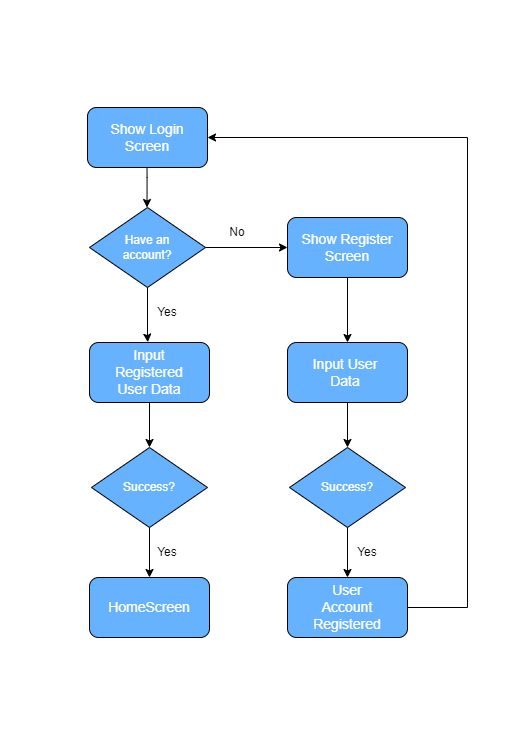

The diagram above was exported from draw.io. Its source (the exported page's mxGraphModel, read from the mxfile embedded in the PNG):
<mxGraphModel dx="959.1" dy="1913.5" grid="1" gridSize="10" guides="1" tooltips="1" connect="1" arrows="1" fold="1" page="1" pageScale="0.3" pageWidth="583" pageHeight="827" math="0" shadow="0">
  <root>
    <mxCell id="0" />
    <mxCell id="1" parent="0" />
    <mxCell id="7AqCdAMVyqH84scFCK5F-1" value="" style="rounded=1;whiteSpace=wrap;html=1;fillColor=#66B2FF;shadow=0;" parent="1" vertex="1">
      <mxGeometry x="261.9" y="-1133.5" width="120" height="60" as="geometry" />
    </mxCell>
    <mxCell id="s7rpPMkKgW2YapH7Y2gd-7" value="" style="edgeStyle=orthogonalEdgeStyle;rounded=0;orthogonalLoop=1;jettySize=auto;html=1;entryX=0.5;entryY=0;entryDx=0;entryDy=0;" edge="1" parent="1">
      <mxGeometry relative="1" as="geometry">
        <mxPoint x="321.4" y="-1073.5" as="sourcePoint" />
        <mxPoint x="321.4" y="-1033.5" as="targetPoint" />
        <Array as="points">
          <mxPoint x="321.9" y="-1063.5" />
          <mxPoint x="321.9" y="-1063.5" />
        </Array>
      </mxGeometry>
    </mxCell>
    <mxCell id="s7rpPMkKgW2YapH7Y2gd-1" value="&lt;font style=&quot;font-size: 14px;&quot; color=&quot;#ffffff&quot;&gt;Show Login Screen&lt;/font&gt;" style="text;html=1;strokeColor=#66B2FF;fillColor=none;align=center;verticalAlign=middle;whiteSpace=wrap;rounded=0;" vertex="1" parent="1">
      <mxGeometry x="281.9" y="-1118.5" width="80" height="30" as="geometry" />
    </mxCell>
    <mxCell id="s7rpPMkKgW2YapH7Y2gd-24" style="edgeStyle=orthogonalEdgeStyle;rounded=0;orthogonalLoop=1;jettySize=auto;html=1;entryX=0.5;entryY=0;entryDx=0;entryDy=0;" edge="1" parent="1" source="s7rpPMkKgW2YapH7Y2gd-4" target="s7rpPMkKgW2YapH7Y2gd-19">
      <mxGeometry relative="1" as="geometry" />
    </mxCell>
    <mxCell id="s7rpPMkKgW2YapH7Y2gd-4" value="" style="rounded=1;whiteSpace=wrap;html=1;fillColor=#66B2FF;shadow=0;" vertex="1" parent="1">
      <mxGeometry x="461.9" y="-1023.5" width="120" height="60" as="geometry" />
    </mxCell>
    <mxCell id="s7rpPMkKgW2YapH7Y2gd-8" style="edgeStyle=orthogonalEdgeStyle;rounded=0;orthogonalLoop=1;jettySize=auto;html=1;exitX=1;exitY=0.5;exitDx=0;exitDy=0;entryX=0;entryY=0.5;entryDx=0;entryDy=0;" edge="1" parent="1" source="s7rpPMkKgW2YapH7Y2gd-6" target="s7rpPMkKgW2YapH7Y2gd-4">
      <mxGeometry relative="1" as="geometry" />
    </mxCell>
    <mxCell id="s7rpPMkKgW2YapH7Y2gd-6" value="&lt;font color=&quot;#ffffff&quot; style=&quot;font-size: 12px;&quot;&gt;Have an &lt;br&gt;account?&lt;/font&gt;" style="rhombus;whiteSpace=wrap;html=1;fillColor=#66B2FF;" vertex="1" parent="1">
      <mxGeometry x="263.9" y="-1033.5" width="116" height="80" as="geometry" />
    </mxCell>
    <mxCell id="s7rpPMkKgW2YapH7Y2gd-9" value="No" style="text;html=1;strokeColor=none;fillColor=none;align=center;verticalAlign=middle;whiteSpace=wrap;rounded=0;" vertex="1" parent="1">
      <mxGeometry x="381.9" y="-1023.5" width="60" height="30" as="geometry" />
    </mxCell>
    <mxCell id="s7rpPMkKgW2YapH7Y2gd-10" value="Yes" style="text;html=1;strokeColor=none;fillColor=none;align=center;verticalAlign=middle;whiteSpace=wrap;rounded=0;" vertex="1" parent="1">
      <mxGeometry x="311.9" y="-943.5" width="60" height="30" as="geometry" />
    </mxCell>
    <mxCell id="s7rpPMkKgW2YapH7Y2gd-11" value="&lt;font style=&quot;font-size: 14px;&quot; color=&quot;#ffffff&quot;&gt;Show Register Screen&lt;/font&gt;" style="text;html=1;strokeColor=#66B2FF;fillColor=none;align=center;verticalAlign=middle;whiteSpace=wrap;rounded=0;" vertex="1" parent="1">
      <mxGeometry x="471.9" y="-1008.5" width="100" height="30" as="geometry" />
    </mxCell>
    <mxCell id="s7rpPMkKgW2YapH7Y2gd-27" style="edgeStyle=orthogonalEdgeStyle;rounded=0;orthogonalLoop=1;jettySize=auto;html=1;" edge="1" parent="1" source="s7rpPMkKgW2YapH7Y2gd-12" target="s7rpPMkKgW2YapH7Y2gd-26">
      <mxGeometry relative="1" as="geometry" />
    </mxCell>
    <mxCell id="s7rpPMkKgW2YapH7Y2gd-12" value="" style="rounded=1;whiteSpace=wrap;html=1;fillColor=#66B2FF;shadow=0;" vertex="1" parent="1">
      <mxGeometry x="263.9" y="-898.5" width="120" height="60" as="geometry" />
    </mxCell>
    <mxCell id="s7rpPMkKgW2YapH7Y2gd-13" value="&lt;font style=&quot;font-size: 14px;&quot; color=&quot;#ffffff&quot;&gt;Input Registered User Data&lt;/font&gt;" style="text;html=1;strokeColor=#66B2FF;fillColor=none;align=center;verticalAlign=middle;whiteSpace=wrap;rounded=0;" vertex="1" parent="1">
      <mxGeometry x="283.9" y="-883.5" width="80" height="30" as="geometry" />
    </mxCell>
    <mxCell id="s7rpPMkKgW2YapH7Y2gd-14" style="edgeStyle=orthogonalEdgeStyle;rounded=0;orthogonalLoop=1;jettySize=auto;html=1;exitX=0.5;exitY=1;exitDx=0;exitDy=0;entryX=0.486;entryY=-0.006;entryDx=0;entryDy=0;entryPerimeter=0;" edge="1" parent="1" source="s7rpPMkKgW2YapH7Y2gd-6" target="s7rpPMkKgW2YapH7Y2gd-12">
      <mxGeometry relative="1" as="geometry">
        <mxPoint x="321.9" y="-883.5" as="targetPoint" />
        <Array as="points">
          <mxPoint x="321.9" y="-903.5" />
          <mxPoint x="321.9" y="-903.5" />
        </Array>
      </mxGeometry>
    </mxCell>
    <mxCell id="s7rpPMkKgW2YapH7Y2gd-15" value="" style="rounded=1;whiteSpace=wrap;html=1;fillColor=#66B2FF;shadow=0;" vertex="1" parent="1">
      <mxGeometry x="263.9" y="-663.5" width="120" height="60" as="geometry" />
    </mxCell>
    <mxCell id="s7rpPMkKgW2YapH7Y2gd-16" value="&lt;font color=&quot;#ffffff&quot;&gt;&lt;span style=&quot;font-size: 14px;&quot;&gt;HomeScreen&lt;/span&gt;&lt;/font&gt;" style="text;html=1;strokeColor=#66B2FF;fillColor=none;align=center;verticalAlign=middle;whiteSpace=wrap;rounded=0;" vertex="1" parent="1">
      <mxGeometry x="283.9" y="-648.5" width="80" height="30" as="geometry" />
    </mxCell>
    <mxCell id="s7rpPMkKgW2YapH7Y2gd-35" style="edgeStyle=orthogonalEdgeStyle;rounded=0;orthogonalLoop=1;jettySize=auto;html=1;" edge="1" parent="1" source="s7rpPMkKgW2YapH7Y2gd-19" target="s7rpPMkKgW2YapH7Y2gd-32">
      <mxGeometry relative="1" as="geometry" />
    </mxCell>
    <mxCell id="s7rpPMkKgW2YapH7Y2gd-19" value="" style="rounded=1;whiteSpace=wrap;html=1;fillColor=#66B2FF;shadow=0;" vertex="1" parent="1">
      <mxGeometry x="461.9" y="-898.5" width="120" height="60" as="geometry" />
    </mxCell>
    <mxCell id="s7rpPMkKgW2YapH7Y2gd-20" value="&lt;font style=&quot;font-size: 14px;&quot; color=&quot;#ffffff&quot;&gt;Input User Data&lt;/font&gt;" style="text;html=1;strokeColor=#66B2FF;fillColor=none;align=center;verticalAlign=middle;whiteSpace=wrap;rounded=0;" vertex="1" parent="1">
      <mxGeometry x="479.9" y="-883.5" width="80" height="30" as="geometry" />
    </mxCell>
    <mxCell id="s7rpPMkKgW2YapH7Y2gd-21" value="" style="rounded=1;whiteSpace=wrap;html=1;fillColor=#66B2FF;shadow=0;" vertex="1" parent="1">
      <mxGeometry x="461.9" y="-663.5" width="120" height="60" as="geometry" />
    </mxCell>
    <mxCell id="s7rpPMkKgW2YapH7Y2gd-41" style="edgeStyle=orthogonalEdgeStyle;rounded=0;orthogonalLoop=1;jettySize=auto;html=1;entryX=1;entryY=0.5;entryDx=0;entryDy=0;" edge="1" parent="1" target="7AqCdAMVyqH84scFCK5F-1">
      <mxGeometry relative="1" as="geometry">
        <mxPoint x="581.9" y="-633.5" as="sourcePoint" />
        <Array as="points">
          <mxPoint x="641.9" y="-633.5" />
          <mxPoint x="641.9" y="-1103.5" />
        </Array>
      </mxGeometry>
    </mxCell>
    <mxCell id="s7rpPMkKgW2YapH7Y2gd-22" value="&lt;font color=&quot;#ffffff&quot;&gt;&lt;span style=&quot;font-size: 14px;&quot;&gt;User Account Registered&lt;br&gt;&lt;/span&gt;&lt;/font&gt;" style="text;html=1;strokeColor=#66B2FF;fillColor=none;align=center;verticalAlign=middle;whiteSpace=wrap;rounded=0;" vertex="1" parent="1">
      <mxGeometry x="481.9" y="-648.5" width="80" height="30" as="geometry" />
    </mxCell>
    <mxCell id="s7rpPMkKgW2YapH7Y2gd-30" style="edgeStyle=orthogonalEdgeStyle;rounded=0;orthogonalLoop=1;jettySize=auto;html=1;exitX=0.5;exitY=1;exitDx=0;exitDy=0;entryX=0.5;entryY=0;entryDx=0;entryDy=0;" edge="1" parent="1" source="s7rpPMkKgW2YapH7Y2gd-26" target="s7rpPMkKgW2YapH7Y2gd-15">
      <mxGeometry relative="1" as="geometry" />
    </mxCell>
    <mxCell id="s7rpPMkKgW2YapH7Y2gd-26" value="&lt;font color=&quot;#ffffff&quot;&gt;Success?&lt;/font&gt;" style="rhombus;whiteSpace=wrap;html=1;fillColor=#66B2FF;" vertex="1" parent="1">
      <mxGeometry x="265.9" y="-793.5" width="116" height="80" as="geometry" />
    </mxCell>
    <mxCell id="s7rpPMkKgW2YapH7Y2gd-31" value="Yes" style="text;html=1;strokeColor=none;fillColor=none;align=center;verticalAlign=middle;whiteSpace=wrap;rounded=0;" vertex="1" parent="1">
      <mxGeometry x="311.9" y="-703.5" width="60" height="30" as="geometry" />
    </mxCell>
    <mxCell id="s7rpPMkKgW2YapH7Y2gd-32" value="&lt;font color=&quot;#ffffff&quot;&gt;Success?&lt;/font&gt;" style="rhombus;whiteSpace=wrap;html=1;fillColor=#66B2FF;" vertex="1" parent="1">
      <mxGeometry x="463.9" y="-793.5" width="116" height="80" as="geometry" />
    </mxCell>
    <mxCell id="s7rpPMkKgW2YapH7Y2gd-38" style="edgeStyle=orthogonalEdgeStyle;rounded=0;orthogonalLoop=1;jettySize=auto;html=1;" edge="1" parent="1" source="s7rpPMkKgW2YapH7Y2gd-32">
      <mxGeometry relative="1" as="geometry">
        <mxPoint x="521.9" y="-663.5" as="targetPoint" />
        <Array as="points">
          <mxPoint x="521.9" y="-663.5" />
        </Array>
      </mxGeometry>
    </mxCell>
    <mxCell id="s7rpPMkKgW2YapH7Y2gd-40" value="Yes" style="text;html=1;strokeColor=none;fillColor=none;align=center;verticalAlign=middle;whiteSpace=wrap;rounded=0;" vertex="1" parent="1">
      <mxGeometry x="511.9" y="-703.5" width="60" height="30" as="geometry" />
    </mxCell>
  </root>
</mxGraphModel>